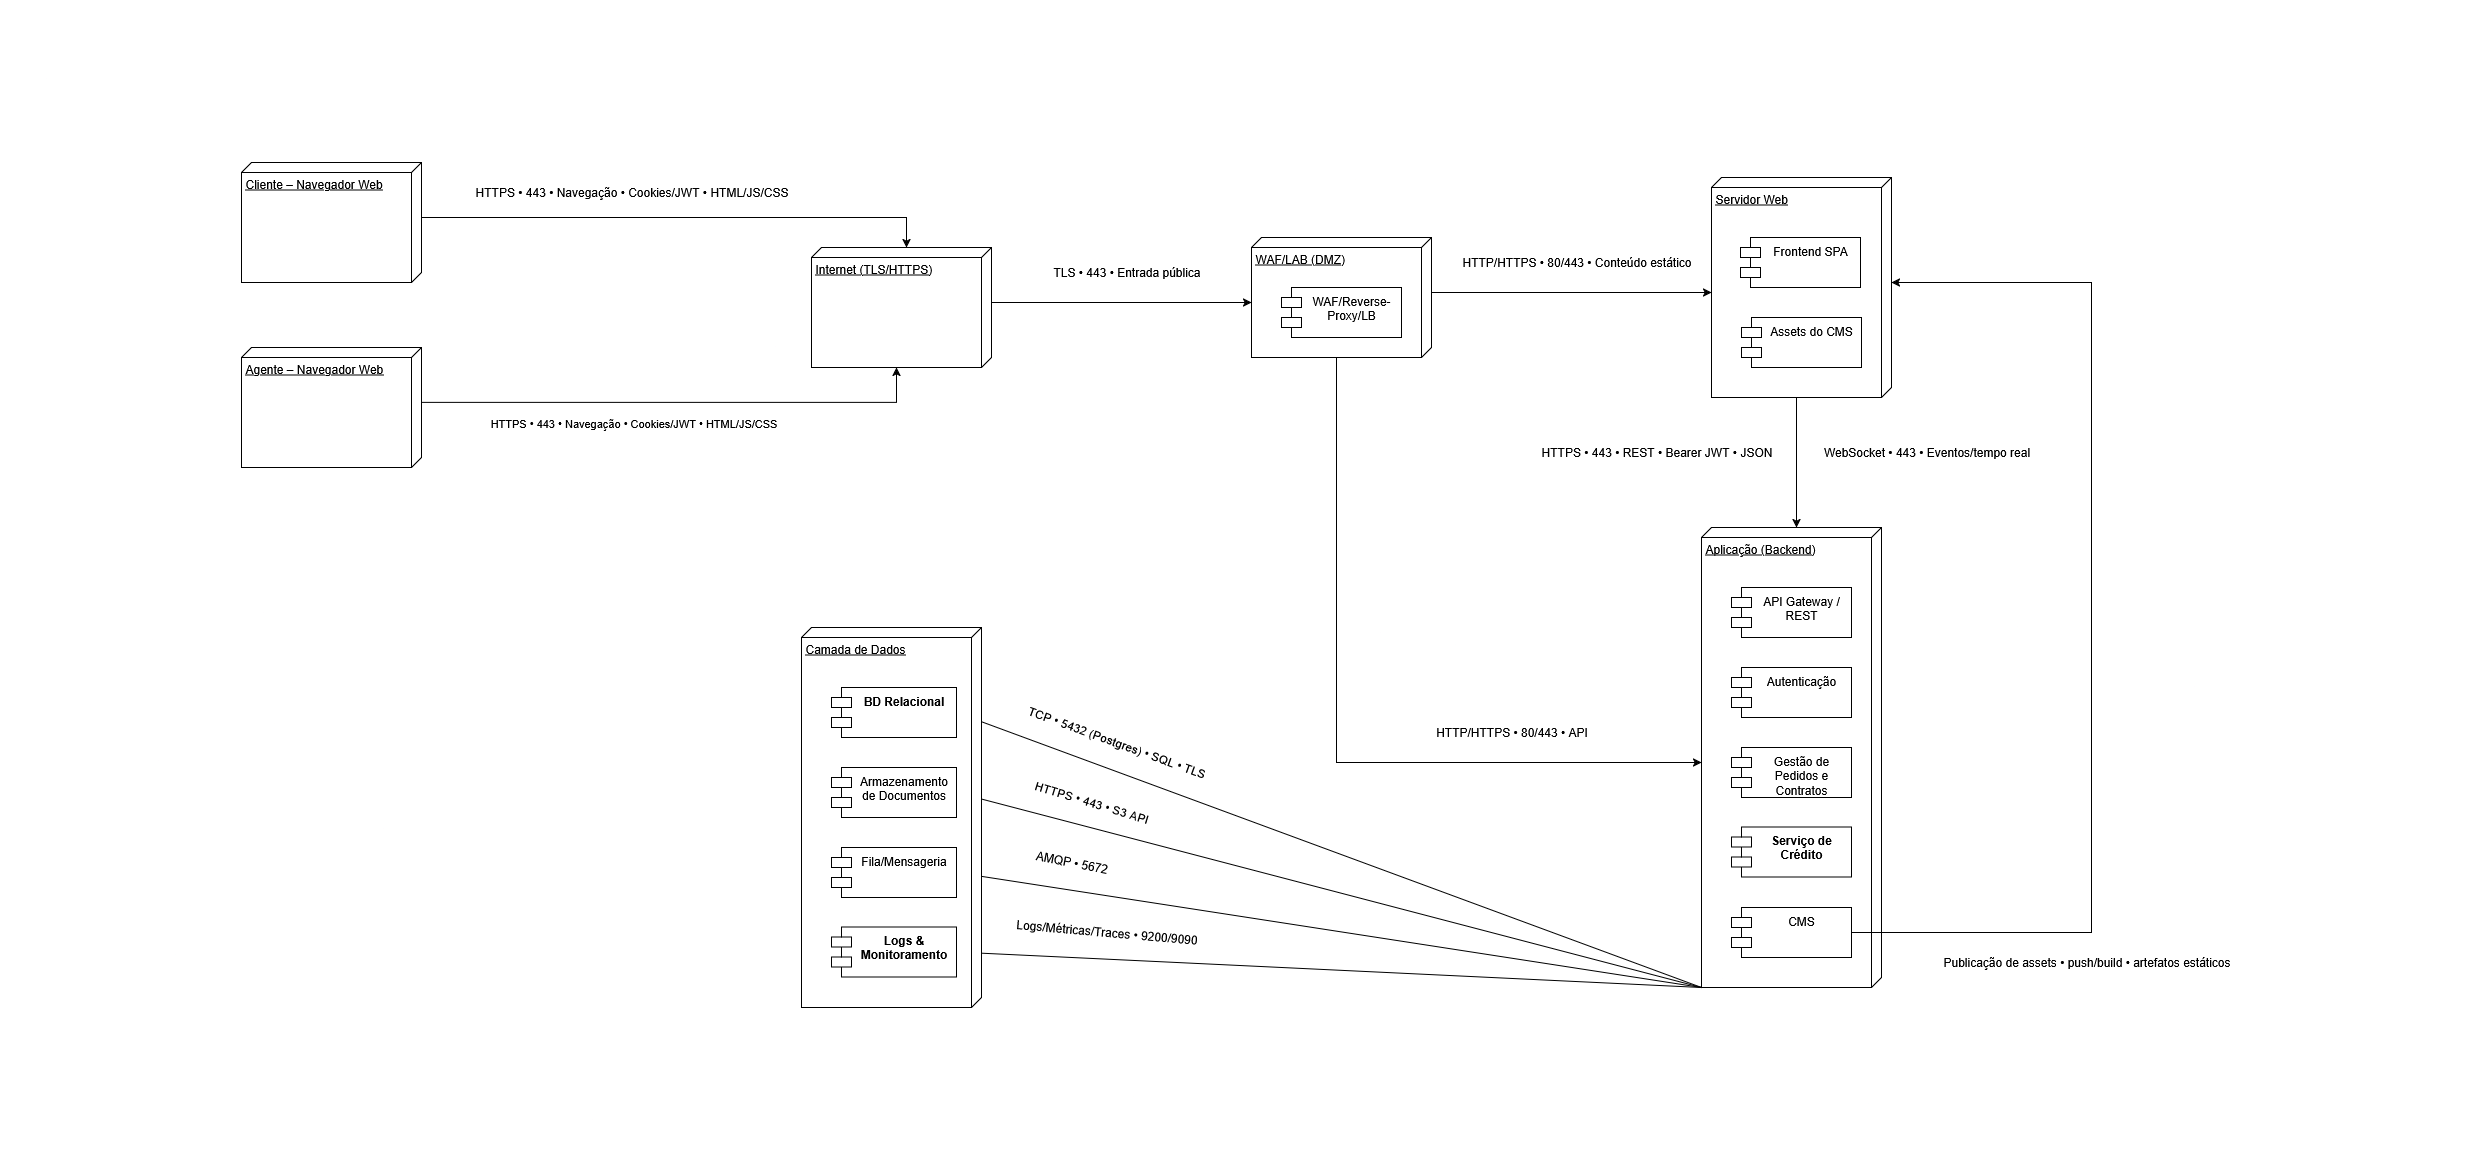

The diagram above was exported from draw.io. Its source (the exported page's mxGraphModel, read from the mxfile embedded in the PNG):
<mxGraphModel dx="4265" dy="1968" grid="1" gridSize="10" guides="1" tooltips="1" connect="1" arrows="1" fold="1" page="1" pageScale="1" pageWidth="827" pageHeight="1169" math="0" shadow="0">
  <root>
    <mxCell id="0" />
    <mxCell id="1" parent="0" />
    <mxCell id="GcmVdg41MTFnyxtbblzt-1" value="Cliente – Navegador Web" style="verticalAlign=top;align=left;spacingTop=8;spacingLeft=2;spacingRight=12;shape=cube;size=10;direction=south;fontStyle=4;html=1;whiteSpace=wrap;" vertex="1" parent="1">
      <mxGeometry x="-586" y="162" width="180" height="120" as="geometry" />
    </mxCell>
    <mxCell id="GcmVdg41MTFnyxtbblzt-2" value="Internet (TLS/HTTPS)" style="verticalAlign=top;align=left;spacingTop=8;spacingLeft=2;spacingRight=12;shape=cube;size=10;direction=south;fontStyle=4;html=1;whiteSpace=wrap;" vertex="1" parent="1">
      <mxGeometry x="-16" y="247" width="180" height="120" as="geometry" />
    </mxCell>
    <mxCell id="GcmVdg41MTFnyxtbblzt-3" value="Agente – Navegador Web" style="verticalAlign=top;align=left;spacingTop=8;spacingLeft=2;spacingRight=12;shape=cube;size=10;direction=south;fontStyle=4;html=1;whiteSpace=wrap;" vertex="1" parent="1">
      <mxGeometry x="-586" y="347" width="180" height="120" as="geometry" />
    </mxCell>
    <mxCell id="GcmVdg41MTFnyxtbblzt-4" value="WAF/LAB (DMZ)" style="verticalAlign=top;align=left;spacingTop=8;spacingLeft=2;spacingRight=12;shape=cube;size=10;direction=south;fontStyle=4;html=1;whiteSpace=wrap;" vertex="1" parent="1">
      <mxGeometry x="424" y="237" width="180" height="120" as="geometry" />
    </mxCell>
    <mxCell id="GcmVdg41MTFnyxtbblzt-5" value="Servidor Web" style="verticalAlign=top;align=left;spacingTop=8;spacingLeft=2;spacingRight=12;shape=cube;size=10;direction=south;fontStyle=4;html=1;whiteSpace=wrap;" vertex="1" parent="1">
      <mxGeometry x="884" y="177" width="180" height="220" as="geometry" />
    </mxCell>
    <mxCell id="GcmVdg41MTFnyxtbblzt-47" style="rounded=0;orthogonalLoop=1;jettySize=auto;html=1;exitX=1;exitY=1;exitDx=0;exitDy=0;exitPerimeter=0;entryX=1;entryY=0.5;entryDx=0;entryDy=0;" edge="1" parent="1" source="GcmVdg41MTFnyxtbblzt-6" target="GcmVdg41MTFnyxtbblzt-17">
      <mxGeometry relative="1" as="geometry" />
    </mxCell>
    <mxCell id="GcmVdg41MTFnyxtbblzt-48" style="rounded=0;orthogonalLoop=1;jettySize=auto;html=1;exitX=1;exitY=1;exitDx=0;exitDy=0;exitPerimeter=0;entryX=1;entryY=0.5;entryDx=0;entryDy=0;" edge="1" parent="1" source="GcmVdg41MTFnyxtbblzt-6" target="GcmVdg41MTFnyxtbblzt-18">
      <mxGeometry relative="1" as="geometry" />
    </mxCell>
    <mxCell id="GcmVdg41MTFnyxtbblzt-49" style="rounded=0;orthogonalLoop=1;jettySize=auto;html=1;exitX=1;exitY=1;exitDx=0;exitDy=0;exitPerimeter=0;entryX=1;entryY=0.5;entryDx=0;entryDy=0;" edge="1" parent="1" source="GcmVdg41MTFnyxtbblzt-6" target="GcmVdg41MTFnyxtbblzt-19">
      <mxGeometry relative="1" as="geometry" />
    </mxCell>
    <mxCell id="GcmVdg41MTFnyxtbblzt-50" style="rounded=0;orthogonalLoop=1;jettySize=auto;html=1;exitX=1;exitY=1;exitDx=0;exitDy=0;exitPerimeter=0;entryX=1;entryY=0.5;entryDx=0;entryDy=0;" edge="1" parent="1" source="GcmVdg41MTFnyxtbblzt-6" target="GcmVdg41MTFnyxtbblzt-20">
      <mxGeometry relative="1" as="geometry" />
    </mxCell>
    <mxCell id="GcmVdg41MTFnyxtbblzt-6" value="Aplicação (Backend)" style="verticalAlign=top;align=left;spacingTop=8;spacingLeft=2;spacingRight=12;shape=cube;size=10;direction=south;fontStyle=4;html=1;whiteSpace=wrap;" vertex="1" parent="1">
      <mxGeometry x="874" y="527" width="180" height="460" as="geometry" />
    </mxCell>
    <mxCell id="GcmVdg41MTFnyxtbblzt-7" value="Camada de Dados" style="verticalAlign=top;align=left;spacingTop=8;spacingLeft=2;spacingRight=12;shape=cube;size=10;direction=south;fontStyle=4;html=1;whiteSpace=wrap;" vertex="1" parent="1">
      <mxGeometry x="-26" y="627" width="180" height="380" as="geometry" />
    </mxCell>
    <mxCell id="GcmVdg41MTFnyxtbblzt-8" value="WAF/Reverse-Proxy/LB" style="shape=module;align=left;spacingLeft=20;align=center;verticalAlign=top;whiteSpace=wrap;html=1;" vertex="1" parent="1">
      <mxGeometry x="454" y="287" width="120" height="50" as="geometry" />
    </mxCell>
    <mxCell id="GcmVdg41MTFnyxtbblzt-9" value="Frontend SPA" style="shape=module;align=left;spacingLeft=20;align=center;verticalAlign=top;whiteSpace=wrap;html=1;" vertex="1" parent="1">
      <mxGeometry x="913" y="237" width="120" height="50" as="geometry" />
    </mxCell>
    <mxCell id="GcmVdg41MTFnyxtbblzt-11" value="Assets do CMS" style="shape=module;align=left;spacingLeft=20;align=center;verticalAlign=top;whiteSpace=wrap;html=1;" vertex="1" parent="1">
      <mxGeometry x="914" y="317" width="120" height="50" as="geometry" />
    </mxCell>
    <mxCell id="GcmVdg41MTFnyxtbblzt-12" value="API Gateway / REST" style="shape=module;align=left;spacingLeft=20;align=center;verticalAlign=top;whiteSpace=wrap;html=1;" vertex="1" parent="1">
      <mxGeometry x="904" y="587" width="120" height="50" as="geometry" />
    </mxCell>
    <mxCell id="GcmVdg41MTFnyxtbblzt-13" value="Autenticação" style="shape=module;align=left;spacingLeft=20;align=center;verticalAlign=top;whiteSpace=wrap;html=1;" vertex="1" parent="1">
      <mxGeometry x="904" y="667" width="120" height="50" as="geometry" />
    </mxCell>
    <mxCell id="GcmVdg41MTFnyxtbblzt-14" value="Gestão de Pedidos e Contratos" style="shape=module;align=left;spacingLeft=20;align=center;verticalAlign=top;whiteSpace=wrap;html=1;" vertex="1" parent="1">
      <mxGeometry x="904" y="747" width="120" height="50" as="geometry" />
    </mxCell>
    <mxCell id="GcmVdg41MTFnyxtbblzt-15" value="&lt;strong data-end=&quot;1430&quot; data-start=&quot;1408&quot;&gt;Serviço de Crédito&lt;/strong&gt;" style="shape=module;align=left;spacingLeft=20;align=center;verticalAlign=top;whiteSpace=wrap;html=1;" vertex="1" parent="1">
      <mxGeometry x="904" y="826.5" width="120" height="50" as="geometry" />
    </mxCell>
    <mxCell id="GcmVdg41MTFnyxtbblzt-16" value="CMS" style="shape=module;align=left;spacingLeft=20;align=center;verticalAlign=top;whiteSpace=wrap;html=1;" vertex="1" parent="1">
      <mxGeometry x="904" y="907" width="120" height="50" as="geometry" />
    </mxCell>
    <mxCell id="GcmVdg41MTFnyxtbblzt-17" value="&lt;strong data-end=&quot;1678&quot; data-start=&quot;1661&quot;&gt;BD Relacional&lt;/strong&gt;" style="shape=module;align=left;spacingLeft=20;align=center;verticalAlign=top;whiteSpace=wrap;html=1;" vertex="1" parent="1">
      <mxGeometry x="4" y="687" width="125" height="50" as="geometry" />
    </mxCell>
    <mxCell id="GcmVdg41MTFnyxtbblzt-18" value="Armazenamento de Documentos" style="shape=module;align=left;spacingLeft=20;align=center;verticalAlign=top;whiteSpace=wrap;html=1;" vertex="1" parent="1">
      <mxGeometry x="4" y="767" width="125" height="50" as="geometry" />
    </mxCell>
    <mxCell id="GcmVdg41MTFnyxtbblzt-19" value="Fila/Mensageria" style="shape=module;align=left;spacingLeft=20;align=center;verticalAlign=top;whiteSpace=wrap;html=1;" vertex="1" parent="1">
      <mxGeometry x="4" y="847" width="125" height="50" as="geometry" />
    </mxCell>
    <mxCell id="GcmVdg41MTFnyxtbblzt-20" value="&lt;strong data-end=&quot;1930&quot; data-start=&quot;1906&quot;&gt;Logs &amp;amp; Monitoramento&lt;/strong&gt;" style="shape=module;align=left;spacingLeft=20;align=center;verticalAlign=top;whiteSpace=wrap;html=1;" vertex="1" parent="1">
      <mxGeometry x="4" y="926.5" width="125" height="50" as="geometry" />
    </mxCell>
    <mxCell id="GcmVdg41MTFnyxtbblzt-23" style="edgeStyle=orthogonalEdgeStyle;rounded=0;orthogonalLoop=1;jettySize=auto;html=1;exitX=0;exitY=0;exitDx=55;exitDy=0;exitPerimeter=0;entryX=0;entryY=0;entryDx=0;entryDy=85;entryPerimeter=0;" edge="1" parent="1" source="GcmVdg41MTFnyxtbblzt-1" target="GcmVdg41MTFnyxtbblzt-2">
      <mxGeometry relative="1" as="geometry" />
    </mxCell>
    <mxCell id="GcmVdg41MTFnyxtbblzt-24" style="edgeStyle=orthogonalEdgeStyle;rounded=0;orthogonalLoop=1;jettySize=auto;html=1;exitX=0;exitY=0;exitDx=55;exitDy=0;exitPerimeter=0;entryX=0;entryY=0;entryDx=120;entryDy=95;entryPerimeter=0;" edge="1" parent="1" source="GcmVdg41MTFnyxtbblzt-3" target="GcmVdg41MTFnyxtbblzt-2">
      <mxGeometry relative="1" as="geometry" />
    </mxCell>
    <mxCell id="GcmVdg41MTFnyxtbblzt-25" value="HTTPS • 443 • Navegação • Cookies/JWT • HTML/JS/CSS" style="edgeLabel;html=1;align=center;verticalAlign=middle;resizable=0;points=[];" vertex="1" connectable="0" parent="GcmVdg41MTFnyxtbblzt-24">
      <mxGeometry x="-0.1279" y="-1" relative="1" as="geometry">
        <mxPoint x="-12" y="19" as="offset" />
      </mxGeometry>
    </mxCell>
    <mxCell id="GcmVdg41MTFnyxtbblzt-26" value="HTTPS • 443 • Navegação • Cookies/JWT • HTML/JS/CSS" style="text;html=1;align=center;verticalAlign=middle;resizable=0;points=[];autosize=1;strokeColor=none;fillColor=none;" vertex="1" parent="1">
      <mxGeometry x="-366" y="177" width="340" height="30" as="geometry" />
    </mxCell>
    <mxCell id="GcmVdg41MTFnyxtbblzt-30" style="edgeStyle=orthogonalEdgeStyle;rounded=0;orthogonalLoop=1;jettySize=auto;html=1;exitX=0;exitY=0;exitDx=120;exitDy=95;exitPerimeter=0;entryX=0;entryY=0;entryDx=235;entryDy=180;entryPerimeter=0;" edge="1" parent="1" source="GcmVdg41MTFnyxtbblzt-4" target="GcmVdg41MTFnyxtbblzt-6">
      <mxGeometry relative="1" as="geometry" />
    </mxCell>
    <mxCell id="GcmVdg41MTFnyxtbblzt-31" style="edgeStyle=orthogonalEdgeStyle;rounded=0;orthogonalLoop=1;jettySize=auto;html=1;exitX=0;exitY=0;exitDx=55;exitDy=0;exitPerimeter=0;entryX=0;entryY=0;entryDx=115;entryDy=180;entryPerimeter=0;" edge="1" parent="1" source="GcmVdg41MTFnyxtbblzt-4" target="GcmVdg41MTFnyxtbblzt-5">
      <mxGeometry relative="1" as="geometry" />
    </mxCell>
    <mxCell id="GcmVdg41MTFnyxtbblzt-32" style="edgeStyle=orthogonalEdgeStyle;rounded=0;orthogonalLoop=1;jettySize=auto;html=1;exitX=0;exitY=0;exitDx=55;exitDy=0;exitPerimeter=0;entryX=0;entryY=0;entryDx=65;entryDy=180;entryPerimeter=0;" edge="1" parent="1" source="GcmVdg41MTFnyxtbblzt-2" target="GcmVdg41MTFnyxtbblzt-4">
      <mxGeometry relative="1" as="geometry" />
    </mxCell>
    <mxCell id="GcmVdg41MTFnyxtbblzt-34" style="edgeStyle=orthogonalEdgeStyle;rounded=0;orthogonalLoop=1;jettySize=auto;html=1;exitX=0;exitY=0;exitDx=220;exitDy=95;exitPerimeter=0;entryX=0;entryY=0;entryDx=0;entryDy=85;entryPerimeter=0;" edge="1" parent="1" source="GcmVdg41MTFnyxtbblzt-5" target="GcmVdg41MTFnyxtbblzt-6">
      <mxGeometry relative="1" as="geometry" />
    </mxCell>
    <mxCell id="GcmVdg41MTFnyxtbblzt-39" value="TLS • 443 • Entrada pública" style="text;html=1;align=center;verticalAlign=middle;resizable=0;points=[];autosize=1;strokeColor=none;fillColor=none;" vertex="1" parent="1">
      <mxGeometry x="214" y="257" width="170" height="30" as="geometry" />
    </mxCell>
    <mxCell id="GcmVdg41MTFnyxtbblzt-40" value="HTTP/HTTPS • 80/443 • Conteúdo estático" style="text;html=1;align=center;verticalAlign=middle;resizable=0;points=[];autosize=1;strokeColor=none;fillColor=none;" vertex="1" parent="1">
      <mxGeometry x="624" y="247" width="250" height="30" as="geometry" />
    </mxCell>
    <mxCell id="GcmVdg41MTFnyxtbblzt-41" value="HTTP/HTTPS • 80/443 • API" style="text;html=1;align=center;verticalAlign=middle;resizable=0;points=[];autosize=1;strokeColor=none;fillColor=none;" vertex="1" parent="1">
      <mxGeometry x="594" y="717" width="180" height="30" as="geometry" />
    </mxCell>
    <mxCell id="GcmVdg41MTFnyxtbblzt-42" value="HTTPS • 443 • REST • Bearer JWT • JSON" style="text;html=1;align=center;verticalAlign=middle;resizable=0;points=[];autosize=1;strokeColor=none;fillColor=none;" vertex="1" parent="1">
      <mxGeometry x="704" y="437" width="250" height="30" as="geometry" />
    </mxCell>
    <mxCell id="GcmVdg41MTFnyxtbblzt-43" value="WebSocket • 443 • Eventos/tempo real" style="text;html=1;align=center;verticalAlign=middle;resizable=0;points=[];autosize=1;strokeColor=none;fillColor=none;" vertex="1" parent="1">
      <mxGeometry x="984" y="437" width="230" height="30" as="geometry" />
    </mxCell>
    <mxCell id="GcmVdg41MTFnyxtbblzt-45" style="edgeStyle=orthogonalEdgeStyle;rounded=0;orthogonalLoop=1;jettySize=auto;html=1;exitX=1;exitY=0.5;exitDx=0;exitDy=0;entryX=0;entryY=0;entryDx=105;entryDy=0;entryPerimeter=0;" edge="1" parent="1" source="GcmVdg41MTFnyxtbblzt-16" target="GcmVdg41MTFnyxtbblzt-5">
      <mxGeometry relative="1" as="geometry">
        <Array as="points">
          <mxPoint x="1264" y="932" />
          <mxPoint x="1264" y="282" />
        </Array>
      </mxGeometry>
    </mxCell>
    <mxCell id="GcmVdg41MTFnyxtbblzt-46" value="Publicação de assets • push/build • artefatos estáticos" style="text;html=1;align=center;verticalAlign=middle;resizable=0;points=[];autosize=1;strokeColor=none;fillColor=none;" vertex="1" parent="1">
      <mxGeometry x="1104" y="947" width="310" height="30" as="geometry" />
    </mxCell>
    <mxCell id="GcmVdg41MTFnyxtbblzt-51" value="TCP • 5432 (Postgres) • SQL • TLS" style="text;html=1;align=center;verticalAlign=middle;resizable=0;points=[];autosize=1;strokeColor=none;fillColor=none;rotation=20;" vertex="1" parent="1">
      <mxGeometry x="184" y="727" width="210" height="30" as="geometry" />
    </mxCell>
    <mxCell id="GcmVdg41MTFnyxtbblzt-52" value="HTTPS • 443 • S3 API" style="text;html=1;align=center;verticalAlign=middle;resizable=0;points=[];autosize=1;strokeColor=none;fillColor=none;rotation=17;" vertex="1" parent="1">
      <mxGeometry x="194" y="787" width="140" height="30" as="geometry" />
    </mxCell>
    <mxCell id="GcmVdg41MTFnyxtbblzt-53" value="AMQP • 5672" style="text;html=1;align=center;verticalAlign=middle;resizable=0;points=[];autosize=1;strokeColor=none;fillColor=none;rotation=11;" vertex="1" parent="1">
      <mxGeometry x="194" y="847" width="100" height="30" as="geometry" />
    </mxCell>
    <mxCell id="GcmVdg41MTFnyxtbblzt-54" value="Logs/Métricas/Traces • 9200/9090" style="text;html=1;align=center;verticalAlign=middle;resizable=0;points=[];autosize=1;strokeColor=none;fillColor=none;rotation=5;" vertex="1" parent="1">
      <mxGeometry x="174" y="917" width="210" height="30" as="geometry" />
    </mxCell>
  </root>
</mxGraphModel>